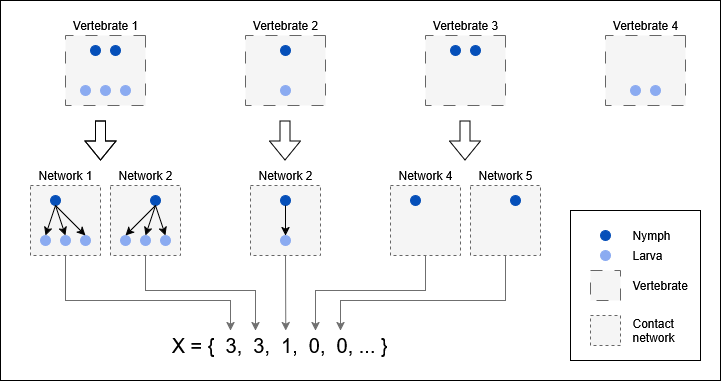

The diagram above was exported from draw.io. Its source (the exported page's mxGraphModel, read from the mxfile embedded in the PNG):
<mxGraphModel dx="1928" dy="978" grid="1" gridSize="10" guides="1" tooltips="1" connect="1" arrows="1" fold="1" page="1" pageScale="1" pageWidth="850" pageHeight="1100" math="0" shadow="0">
  <root>
    <mxCell id="0" />
    <mxCell id="1" parent="0" />
    <mxCell id="QAlAPhOlw3hryVekH8fl-295" value="" style="rounded=0;whiteSpace=wrap;html=1;" parent="1" vertex="1">
      <mxGeometry x="20" y="150" width="720" height="380" as="geometry" />
    </mxCell>
    <mxCell id="QAlAPhOlw3hryVekH8fl-296" value="" style="rounded=0;whiteSpace=wrap;html=1;" parent="1" vertex="1">
      <mxGeometry x="590" y="360" width="130" height="150" as="geometry" />
    </mxCell>
    <mxCell id="QAlAPhOlw3hryVekH8fl-182" value="" style="whiteSpace=wrap;html=1;dashed=1;fillColor=#f5f5f5;fontColor=#333333;strokeColor=#666666;" parent="1" vertex="1">
      <mxGeometry x="130" y="335" width="70" height="70" as="geometry" />
    </mxCell>
    <mxCell id="QAlAPhOlw3hryVekH8fl-131" value="Vertebrate 1" style="text;html=1;align=center;verticalAlign=middle;whiteSpace=wrap;rounded=0;" parent="1" vertex="1">
      <mxGeometry x="90" y="160" width="70" height="30" as="geometry" />
    </mxCell>
    <mxCell id="QAlAPhOlw3hryVekH8fl-177" value="" style="group;rotation=-180;" parent="1" vertex="1" connectable="0">
      <mxGeometry x="90" y="180" width="70" height="80" as="geometry" />
    </mxCell>
    <mxCell id="QAlAPhOlw3hryVekH8fl-3" value="" style="rounded=0;whiteSpace=wrap;html=1;dashed=1;dashPattern=12 12;fillColor=#f5f5f5;fontColor=#333333;strokeColor=#666666;rotation=-270;" parent="QAlAPhOlw3hryVekH8fl-177" vertex="1">
      <mxGeometry width="70" height="80" as="geometry" />
    </mxCell>
    <mxCell id="QAlAPhOlw3hryVekH8fl-106" value="" style="ellipse;whiteSpace=wrap;html=1;fillColor=#054FB9;strokeColor=#054FB9;rotation=-270;" parent="QAlAPhOlw3hryVekH8fl-177" vertex="1">
      <mxGeometry x="40" y="15" width="10" height="10" as="geometry" />
    </mxCell>
    <mxCell id="QAlAPhOlw3hryVekH8fl-114" value="" style="ellipse;whiteSpace=wrap;html=1;fillColor=#054FB9;strokeColor=#054FB9;rotation=-270;" parent="QAlAPhOlw3hryVekH8fl-177" vertex="1">
      <mxGeometry x="20" y="15" width="10" height="10" as="geometry" />
    </mxCell>
    <mxCell id="QAlAPhOlw3hryVekH8fl-115" value="" style="ellipse;whiteSpace=wrap;html=1;fillColor=#8BABF1;strokeColor=#8BABF1;rotation=-270;" parent="QAlAPhOlw3hryVekH8fl-177" vertex="1">
      <mxGeometry x="50" y="55" width="10" height="10" as="geometry" />
    </mxCell>
    <mxCell id="QAlAPhOlw3hryVekH8fl-116" value="" style="ellipse;whiteSpace=wrap;html=1;fillColor=#8BABF1;strokeColor=#8BABF1;rotation=-270;" parent="QAlAPhOlw3hryVekH8fl-177" vertex="1">
      <mxGeometry x="30" y="55" width="10" height="10" as="geometry" />
    </mxCell>
    <mxCell id="QAlAPhOlw3hryVekH8fl-117" value="" style="ellipse;whiteSpace=wrap;html=1;fillColor=#8BABF1;strokeColor=#8BABF1;rotation=-270;" parent="QAlAPhOlw3hryVekH8fl-177" vertex="1">
      <mxGeometry x="10" y="55" width="10" height="10" as="geometry" />
    </mxCell>
    <mxCell id="QAlAPhOlw3hryVekH8fl-178" value="" style="group;rotation=90;fontStyle=0" parent="1" vertex="1" connectable="0">
      <mxGeometry x="60" y="345" width="60" height="65" as="geometry" />
    </mxCell>
    <mxCell id="QAlAPhOlw3hryVekH8fl-180" value="" style="whiteSpace=wrap;html=1;dashed=1;fillColor=#f5f5f5;fontColor=#333333;strokeColor=#666666;" parent="QAlAPhOlw3hryVekH8fl-178" vertex="1">
      <mxGeometry x="-10" y="-10" width="70" height="70" as="geometry" />
    </mxCell>
    <mxCell id="QAlAPhOlw3hryVekH8fl-138" value="" style="ellipse;whiteSpace=wrap;html=1;fillColor=#054FB9;strokeColor=#054FB9;rotation=90;" parent="QAlAPhOlw3hryVekH8fl-178" vertex="1">
      <mxGeometry x="10" width="10" height="10" as="geometry" />
    </mxCell>
    <mxCell id="QAlAPhOlw3hryVekH8fl-140" value="" style="ellipse;whiteSpace=wrap;html=1;fillColor=#8BABF1;strokeColor=#8BABF1;rotation=90;" parent="QAlAPhOlw3hryVekH8fl-178" vertex="1">
      <mxGeometry x="40" y="40" width="10" height="10" as="geometry" />
    </mxCell>
    <mxCell id="QAlAPhOlw3hryVekH8fl-141" value="" style="ellipse;whiteSpace=wrap;html=1;fillColor=#8BABF1;strokeColor=#8BABF1;rotation=90;" parent="QAlAPhOlw3hryVekH8fl-178" vertex="1">
      <mxGeometry x="20" y="40" width="10" height="10" as="geometry" />
    </mxCell>
    <mxCell id="QAlAPhOlw3hryVekH8fl-142" value="" style="ellipse;whiteSpace=wrap;html=1;fillColor=#8BABF1;strokeColor=#8BABF1;rotation=90;" parent="QAlAPhOlw3hryVekH8fl-178" vertex="1">
      <mxGeometry y="40" width="10" height="10" as="geometry" />
    </mxCell>
    <mxCell id="QAlAPhOlw3hryVekH8fl-148" value="" style="endArrow=classic;html=1;rounded=0;exitX=1;exitY=0.5;exitDx=0;exitDy=0;entryX=0;entryY=0.5;entryDx=0;entryDy=0;" parent="QAlAPhOlw3hryVekH8fl-178" source="QAlAPhOlw3hryVekH8fl-138" target="QAlAPhOlw3hryVekH8fl-140" edge="1">
      <mxGeometry width="50" height="50" relative="1" as="geometry">
        <mxPoint x="-40" y="50" as="sourcePoint" />
        <mxPoint x="10" y="100" as="targetPoint" />
      </mxGeometry>
    </mxCell>
    <mxCell id="QAlAPhOlw3hryVekH8fl-150" value="" style="endArrow=classic;html=1;rounded=0;exitX=1;exitY=0.5;exitDx=0;exitDy=0;entryX=0;entryY=0.5;entryDx=0;entryDy=0;" parent="QAlAPhOlw3hryVekH8fl-178" source="QAlAPhOlw3hryVekH8fl-138" target="QAlAPhOlw3hryVekH8fl-142" edge="1">
      <mxGeometry width="50" height="50" relative="1" as="geometry">
        <mxPoint x="-40" y="50" as="sourcePoint" />
        <mxPoint x="10" y="100" as="targetPoint" />
      </mxGeometry>
    </mxCell>
    <mxCell id="QAlAPhOlw3hryVekH8fl-175" value="" style="endArrow=classic;html=1;rounded=0;exitX=1;exitY=0.5;exitDx=0;exitDy=0;entryX=0;entryY=0.5;entryDx=0;entryDy=0;" parent="QAlAPhOlw3hryVekH8fl-178" source="QAlAPhOlw3hryVekH8fl-138" target="QAlAPhOlw3hryVekH8fl-141" edge="1">
      <mxGeometry width="50" height="50" relative="1" as="geometry">
        <mxPoint x="35" y="10" as="sourcePoint" />
        <mxPoint x="25" y="40" as="targetPoint" />
      </mxGeometry>
    </mxCell>
    <mxCell id="QAlAPhOlw3hryVekH8fl-179" value="" style="group;rotation=90;" parent="1" vertex="1" connectable="0">
      <mxGeometry x="140" y="345" width="70" height="60" as="geometry" />
    </mxCell>
    <mxCell id="QAlAPhOlw3hryVekH8fl-144" value="" style="ellipse;whiteSpace=wrap;html=1;fillColor=#054FB9;strokeColor=#054FB9;rotation=90;" parent="QAlAPhOlw3hryVekH8fl-179" vertex="1">
      <mxGeometry x="30" width="10" height="10" as="geometry" />
    </mxCell>
    <mxCell id="QAlAPhOlw3hryVekH8fl-145" value="" style="ellipse;whiteSpace=wrap;html=1;fillColor=#8BABF1;strokeColor=#8BABF1;rotation=90;" parent="QAlAPhOlw3hryVekH8fl-179" vertex="1">
      <mxGeometry x="40" y="40" width="10" height="10" as="geometry" />
    </mxCell>
    <mxCell id="QAlAPhOlw3hryVekH8fl-146" value="" style="ellipse;whiteSpace=wrap;html=1;fillColor=#8BABF1;strokeColor=#8BABF1;rotation=90;" parent="QAlAPhOlw3hryVekH8fl-179" vertex="1">
      <mxGeometry x="20" y="40" width="10" height="10" as="geometry" />
    </mxCell>
    <mxCell id="QAlAPhOlw3hryVekH8fl-147" value="" style="ellipse;whiteSpace=wrap;html=1;fillColor=#8BABF1;strokeColor=#8BABF1;rotation=90;" parent="QAlAPhOlw3hryVekH8fl-179" vertex="1">
      <mxGeometry y="40" width="10" height="10" as="geometry" />
    </mxCell>
    <mxCell id="QAlAPhOlw3hryVekH8fl-151" value="" style="endArrow=classic;html=1;rounded=0;exitX=1;exitY=0.5;exitDx=0;exitDy=0;entryX=0;entryY=0.5;entryDx=0;entryDy=0;" parent="QAlAPhOlw3hryVekH8fl-179" source="QAlAPhOlw3hryVekH8fl-144" target="QAlAPhOlw3hryVekH8fl-145" edge="1">
      <mxGeometry width="50" height="50" relative="1" as="geometry">
        <mxPoint x="-40" y="-30" as="sourcePoint" />
        <mxPoint x="10" y="20" as="targetPoint" />
      </mxGeometry>
    </mxCell>
    <mxCell id="QAlAPhOlw3hryVekH8fl-152" value="" style="endArrow=classic;html=1;rounded=0;exitX=1;exitY=0.5;exitDx=0;exitDy=0;entryX=0;entryY=0.5;entryDx=0;entryDy=0;" parent="QAlAPhOlw3hryVekH8fl-179" source="QAlAPhOlw3hryVekH8fl-144" target="QAlAPhOlw3hryVekH8fl-146" edge="1">
      <mxGeometry width="50" height="50" relative="1" as="geometry">
        <mxPoint x="-40" y="-30" as="sourcePoint" />
        <mxPoint x="10" y="20" as="targetPoint" />
      </mxGeometry>
    </mxCell>
    <mxCell id="QAlAPhOlw3hryVekH8fl-183" value="" style="endArrow=classic;html=1;rounded=0;exitX=1;exitY=0.5;exitDx=0;exitDy=0;entryX=0;entryY=0.5;entryDx=0;entryDy=0;" parent="QAlAPhOlw3hryVekH8fl-179" source="QAlAPhOlw3hryVekH8fl-144" target="QAlAPhOlw3hryVekH8fl-147" edge="1">
      <mxGeometry width="50" height="50" relative="1" as="geometry">
        <mxPoint x="285" y="355" as="sourcePoint" />
        <mxPoint x="255" y="385" as="targetPoint" />
      </mxGeometry>
    </mxCell>
    <mxCell id="QAlAPhOlw3hryVekH8fl-181" value="Network 1" style="text;html=1;align=center;verticalAlign=middle;whiteSpace=wrap;rounded=0;" parent="1" vertex="1">
      <mxGeometry x="50" y="310" width="70" height="30" as="geometry" />
    </mxCell>
    <mxCell id="QAlAPhOlw3hryVekH8fl-184" value="Network 2" style="text;html=1;align=center;verticalAlign=middle;whiteSpace=wrap;rounded=0;" parent="1" vertex="1">
      <mxGeometry x="130" y="310" width="70" height="30" as="geometry" />
    </mxCell>
    <mxCell id="QAlAPhOlw3hryVekH8fl-214" value="" style="whiteSpace=wrap;html=1;dashed=1;fillColor=#f5f5f5;fontColor=#333333;strokeColor=#666666;" parent="1" vertex="1">
      <mxGeometry x="490" y="335" width="70" height="70" as="geometry" />
    </mxCell>
    <mxCell id="QAlAPhOlw3hryVekH8fl-215" value="Vertebrate 3" style="text;html=1;align=center;verticalAlign=middle;whiteSpace=wrap;rounded=0;" parent="1" vertex="1">
      <mxGeometry x="450" y="160" width="70" height="30" as="geometry" />
    </mxCell>
    <mxCell id="QAlAPhOlw3hryVekH8fl-217" value="" style="group;rotation=-180;" parent="1" vertex="1" connectable="0">
      <mxGeometry x="450" y="180" width="70" height="80" as="geometry" />
    </mxCell>
    <mxCell id="QAlAPhOlw3hryVekH8fl-218" value="" style="rounded=0;whiteSpace=wrap;html=1;dashed=1;dashPattern=12 12;fillColor=#f5f5f5;fontColor=#333333;strokeColor=#666666;rotation=-270;" parent="QAlAPhOlw3hryVekH8fl-217" vertex="1">
      <mxGeometry width="70" height="80" as="geometry" />
    </mxCell>
    <mxCell id="QAlAPhOlw3hryVekH8fl-219" value="" style="ellipse;whiteSpace=wrap;html=1;fillColor=#054FB9;strokeColor=#054FB9;rotation=-270;" parent="QAlAPhOlw3hryVekH8fl-217" vertex="1">
      <mxGeometry x="40" y="15" width="10" height="10" as="geometry" />
    </mxCell>
    <mxCell id="QAlAPhOlw3hryVekH8fl-220" value="" style="ellipse;whiteSpace=wrap;html=1;fillColor=#054FB9;strokeColor=#054FB9;rotation=-270;" parent="QAlAPhOlw3hryVekH8fl-217" vertex="1">
      <mxGeometry x="20" y="15" width="10" height="10" as="geometry" />
    </mxCell>
    <mxCell id="QAlAPhOlw3hryVekH8fl-224" value="" style="group;rotation=90;fontStyle=0;dashed=1;" parent="1" vertex="1" connectable="0">
      <mxGeometry x="420" y="345" width="60" height="65" as="geometry" />
    </mxCell>
    <mxCell id="QAlAPhOlw3hryVekH8fl-225" value="" style="whiteSpace=wrap;html=1;dashed=1;fillColor=#f5f5f5;fontColor=#333333;strokeColor=#666666;" parent="QAlAPhOlw3hryVekH8fl-224" vertex="1">
      <mxGeometry x="-10" y="-10" width="70" height="70" as="geometry" />
    </mxCell>
    <mxCell id="QAlAPhOlw3hryVekH8fl-226" value="" style="ellipse;whiteSpace=wrap;html=1;fillColor=#054FB9;strokeColor=#054FB9;rotation=90;" parent="QAlAPhOlw3hryVekH8fl-224" vertex="1">
      <mxGeometry x="10" width="10" height="10" as="geometry" />
    </mxCell>
    <mxCell id="QAlAPhOlw3hryVekH8fl-241" value="Network 4" style="text;html=1;align=center;verticalAlign=middle;whiteSpace=wrap;rounded=0;" parent="1" vertex="1">
      <mxGeometry x="410" y="310" width="70" height="30" as="geometry" />
    </mxCell>
    <mxCell id="QAlAPhOlw3hryVekH8fl-242" value="Network 5" style="text;html=1;align=center;verticalAlign=middle;whiteSpace=wrap;rounded=0;" parent="1" vertex="1">
      <mxGeometry x="490" y="310" width="70" height="30" as="geometry" />
    </mxCell>
    <mxCell id="QAlAPhOlw3hryVekH8fl-243" value="Vertebrate 2" style="text;html=1;align=center;verticalAlign=middle;whiteSpace=wrap;rounded=0;" parent="1" vertex="1">
      <mxGeometry x="270" y="160" width="70" height="30" as="geometry" />
    </mxCell>
    <mxCell id="QAlAPhOlw3hryVekH8fl-244" value="" style="group;rotation=-180;" parent="1" vertex="1" connectable="0">
      <mxGeometry x="270" y="180" width="70" height="80" as="geometry" />
    </mxCell>
    <mxCell id="QAlAPhOlw3hryVekH8fl-245" value="" style="rounded=0;whiteSpace=wrap;html=1;dashed=1;dashPattern=12 12;fillColor=#f5f5f5;fontColor=#333333;strokeColor=#666666;rotation=-270;" parent="QAlAPhOlw3hryVekH8fl-244" vertex="1">
      <mxGeometry width="70" height="80" as="geometry" />
    </mxCell>
    <mxCell id="QAlAPhOlw3hryVekH8fl-249" value="" style="ellipse;whiteSpace=wrap;html=1;fillColor=#8BABF1;strokeColor=#8BABF1;rotation=-270;" parent="QAlAPhOlw3hryVekH8fl-244" vertex="1">
      <mxGeometry x="30" y="55" width="10" height="10" as="geometry" />
    </mxCell>
    <mxCell id="QAlAPhOlw3hryVekH8fl-251" value="" style="ellipse;whiteSpace=wrap;html=1;fillColor=#054FB9;strokeColor=#054FB9;rotation=-270;" parent="QAlAPhOlw3hryVekH8fl-244" vertex="1">
      <mxGeometry x="30" y="15" width="10" height="10" as="geometry" />
    </mxCell>
    <mxCell id="QAlAPhOlw3hryVekH8fl-253" value="" style="whiteSpace=wrap;html=1;dashed=1;fillColor=#f5f5f5;fontColor=#333333;strokeColor=#666666;" parent="1" vertex="1">
      <mxGeometry x="270" y="335" width="70" height="70" as="geometry" />
    </mxCell>
    <mxCell id="QAlAPhOlw3hryVekH8fl-254" value="" style="group;rotation=90;" parent="1" vertex="1" connectable="0">
      <mxGeometry x="280" y="345" width="70" height="60" as="geometry" />
    </mxCell>
    <mxCell id="QAlAPhOlw3hryVekH8fl-255" value="" style="ellipse;whiteSpace=wrap;html=1;fillColor=#054FB9;strokeColor=#054FB9;rotation=90;" parent="QAlAPhOlw3hryVekH8fl-254" vertex="1">
      <mxGeometry x="20" width="10" height="10" as="geometry" />
    </mxCell>
    <mxCell id="QAlAPhOlw3hryVekH8fl-257" value="" style="ellipse;whiteSpace=wrap;html=1;fillColor=#8BABF1;strokeColor=#8BABF1;rotation=90;" parent="QAlAPhOlw3hryVekH8fl-254" vertex="1">
      <mxGeometry x="20" y="40" width="10" height="10" as="geometry" />
    </mxCell>
    <mxCell id="QAlAPhOlw3hryVekH8fl-260" value="" style="endArrow=classic;html=1;rounded=0;exitX=1;exitY=0.5;exitDx=0;exitDy=0;entryX=0;entryY=0.5;entryDx=0;entryDy=0;" parent="QAlAPhOlw3hryVekH8fl-254" source="QAlAPhOlw3hryVekH8fl-255" target="QAlAPhOlw3hryVekH8fl-257" edge="1">
      <mxGeometry width="50" height="50" relative="1" as="geometry">
        <mxPoint x="-40" y="-30" as="sourcePoint" />
        <mxPoint x="10" y="20" as="targetPoint" />
      </mxGeometry>
    </mxCell>
    <mxCell id="QAlAPhOlw3hryVekH8fl-262" value="Network 2" style="text;html=1;align=center;verticalAlign=middle;whiteSpace=wrap;rounded=0;" parent="1" vertex="1">
      <mxGeometry x="270" y="310" width="70" height="30" as="geometry" />
    </mxCell>
    <mxCell id="QAlAPhOlw3hryVekH8fl-265" value="&lt;font style=&quot;font-size: 20px;&quot;&gt;X = {&amp;nbsp; 3,&amp;nbsp; 3,&amp;nbsp; 1,&amp;nbsp; 0,&amp;nbsp; 0, ... }&amp;nbsp; &amp;nbsp;&lt;/font&gt;" style="text;html=1;align=center;verticalAlign=middle;whiteSpace=wrap;rounded=0;" parent="1" vertex="1">
      <mxGeometry x="150" y="480" width="315" height="30" as="geometry" />
    </mxCell>
    <mxCell id="QAlAPhOlw3hryVekH8fl-266" value="" style="ellipse;whiteSpace=wrap;html=1;fillColor=#054FB9;strokeColor=#054FB9;rotation=-270;" parent="1" vertex="1">
      <mxGeometry x="530" y="345" width="10" height="10" as="geometry" />
    </mxCell>
    <mxCell id="QAlAPhOlw3hryVekH8fl-269" value="" style="endArrow=classic;html=1;rounded=0;exitX=0.5;exitY=1;exitDx=0;exitDy=0;strokeColor=#6F6F6F;" parent="1" source="QAlAPhOlw3hryVekH8fl-180" edge="1">
      <mxGeometry width="50" height="50" relative="1" as="geometry">
        <mxPoint x="240" y="510" as="sourcePoint" />
        <mxPoint x="250" y="480" as="targetPoint" />
        <Array as="points">
          <mxPoint x="85" y="450" />
          <mxPoint x="250" y="450" />
        </Array>
      </mxGeometry>
    </mxCell>
    <mxCell id="QAlAPhOlw3hryVekH8fl-270" value="" style="endArrow=classic;html=1;rounded=0;exitX=0.5;exitY=1;exitDx=0;exitDy=0;strokeColor=#6F6F6F;" parent="1" source="QAlAPhOlw3hryVekH8fl-182" edge="1">
      <mxGeometry width="50" height="50" relative="1" as="geometry">
        <mxPoint x="160" y="410" as="sourcePoint" />
        <mxPoint x="275" y="480" as="targetPoint" />
        <Array as="points">
          <mxPoint x="165" y="440" />
          <mxPoint x="275" y="440" />
        </Array>
      </mxGeometry>
    </mxCell>
    <mxCell id="QAlAPhOlw3hryVekH8fl-271" value="" style="endArrow=classic;html=1;rounded=0;exitX=0.5;exitY=1;exitDx=0;exitDy=0;entryX=0.493;entryY=0.008;entryDx=0;entryDy=0;strokeColor=#6F6F6F;entryPerimeter=0;" parent="1" source="QAlAPhOlw3hryVekH8fl-253" target="QAlAPhOlw3hryVekH8fl-265" edge="1">
      <mxGeometry width="50" height="50" relative="1" as="geometry">
        <mxPoint x="310" y="400" as="sourcePoint" />
        <mxPoint x="310" y="470" as="targetPoint" />
      </mxGeometry>
    </mxCell>
    <mxCell id="QAlAPhOlw3hryVekH8fl-272" value="" style="endArrow=classic;html=1;rounded=0;exitX=0.5;exitY=1;exitDx=0;exitDy=0;strokeColor=#6F6F6F;" parent="1" source="QAlAPhOlw3hryVekH8fl-225" edge="1">
      <mxGeometry width="50" height="50" relative="1" as="geometry">
        <mxPoint x="300" y="500" as="sourcePoint" />
        <mxPoint x="335" y="480" as="targetPoint" />
        <Array as="points">
          <mxPoint x="445" y="440" />
          <mxPoint x="335" y="440" />
        </Array>
      </mxGeometry>
    </mxCell>
    <mxCell id="QAlAPhOlw3hryVekH8fl-273" value="" style="endArrow=classic;html=1;rounded=0;exitX=0.5;exitY=1;exitDx=0;exitDy=0;strokeColor=#6F6F6F;" parent="1" source="QAlAPhOlw3hryVekH8fl-214" edge="1">
      <mxGeometry width="50" height="50" relative="1" as="geometry">
        <mxPoint x="300" y="500" as="sourcePoint" />
        <mxPoint x="360" y="480" as="targetPoint" />
        <Array as="points">
          <mxPoint x="525" y="450" />
          <mxPoint x="360" y="450" />
        </Array>
      </mxGeometry>
    </mxCell>
    <mxCell id="QAlAPhOlw3hryVekH8fl-274" value="" style="shape=flexArrow;endArrow=classic;html=1;rounded=0;" parent="1" edge="1">
      <mxGeometry width="50" height="50" relative="1" as="geometry">
        <mxPoint x="120" y="270" as="sourcePoint" />
        <mxPoint x="120" y="310" as="targetPoint" />
      </mxGeometry>
    </mxCell>
    <mxCell id="QAlAPhOlw3hryVekH8fl-275" value="" style="shape=flexArrow;endArrow=classic;html=1;rounded=0;" parent="1" edge="1">
      <mxGeometry width="50" height="50" relative="1" as="geometry">
        <mxPoint x="120" y="270" as="sourcePoint" />
        <mxPoint x="120" y="310" as="targetPoint" />
      </mxGeometry>
    </mxCell>
    <mxCell id="QAlAPhOlw3hryVekH8fl-276" value="" style="shape=flexArrow;endArrow=classic;html=1;rounded=0;" parent="1" edge="1">
      <mxGeometry width="50" height="50" relative="1" as="geometry">
        <mxPoint x="304.58" y="270" as="sourcePoint" />
        <mxPoint x="304.58" y="310" as="targetPoint" />
      </mxGeometry>
    </mxCell>
    <mxCell id="QAlAPhOlw3hryVekH8fl-277" value="" style="shape=flexArrow;endArrow=classic;html=1;rounded=0;" parent="1" edge="1">
      <mxGeometry width="50" height="50" relative="1" as="geometry">
        <mxPoint x="484.58000000000004" y="270" as="sourcePoint" />
        <mxPoint x="484.58000000000004" y="310" as="targetPoint" />
      </mxGeometry>
    </mxCell>
    <mxCell id="QAlAPhOlw3hryVekH8fl-278" value="Vertebrate 4" style="text;html=1;align=center;verticalAlign=middle;whiteSpace=wrap;rounded=0;" parent="1" vertex="1">
      <mxGeometry x="630" y="160" width="70" height="30" as="geometry" />
    </mxCell>
    <mxCell id="QAlAPhOlw3hryVekH8fl-279" value="" style="group;rotation=-180;" parent="1" vertex="1" connectable="0">
      <mxGeometry x="630" y="180" width="70" height="80" as="geometry" />
    </mxCell>
    <mxCell id="QAlAPhOlw3hryVekH8fl-280" value="" style="rounded=0;whiteSpace=wrap;html=1;dashed=1;dashPattern=12 12;fillColor=#f5f5f5;fontColor=#333333;strokeColor=#666666;rotation=-270;" parent="QAlAPhOlw3hryVekH8fl-279" vertex="1">
      <mxGeometry width="70" height="80" as="geometry" />
    </mxCell>
    <mxCell id="QAlAPhOlw3hryVekH8fl-284" value="" style="ellipse;whiteSpace=wrap;html=1;fillColor=#8BABF1;strokeColor=#8BABF1;rotation=-270;" parent="QAlAPhOlw3hryVekH8fl-279" vertex="1">
      <mxGeometry x="40" y="55" width="10" height="10" as="geometry" />
    </mxCell>
    <mxCell id="QAlAPhOlw3hryVekH8fl-285" value="" style="ellipse;whiteSpace=wrap;html=1;fillColor=#8BABF1;strokeColor=#8BABF1;rotation=-270;" parent="QAlAPhOlw3hryVekH8fl-279" vertex="1">
      <mxGeometry x="20" y="55" width="10" height="10" as="geometry" />
    </mxCell>
    <mxCell id="QAlAPhOlw3hryVekH8fl-82" value="" style="ellipse;whiteSpace=wrap;html=1;fillColor=#054FB9;strokeColor=#054FB9;" parent="1" vertex="1">
      <mxGeometry x="620" y="380" width="10" height="10" as="geometry" />
    </mxCell>
    <mxCell id="QAlAPhOlw3hryVekH8fl-83" value="&lt;div&gt;Nymph&lt;/div&gt;" style="text;html=1;align=left;verticalAlign=middle;whiteSpace=wrap;rounded=0;" parent="1" vertex="1">
      <mxGeometry x="650" y="370" width="60" height="30" as="geometry" />
    </mxCell>
    <mxCell id="QAlAPhOlw3hryVekH8fl-84" value="" style="ellipse;whiteSpace=wrap;html=1;fillColor=#8BABF1;strokeColor=#8BABF1;" parent="1" vertex="1">
      <mxGeometry x="620" y="400" width="10" height="10" as="geometry" />
    </mxCell>
    <mxCell id="QAlAPhOlw3hryVekH8fl-85" value="Larva" style="text;html=1;align=left;verticalAlign=middle;whiteSpace=wrap;rounded=0;" parent="1" vertex="1">
      <mxGeometry x="650" y="390" width="90" height="30" as="geometry" />
    </mxCell>
    <mxCell id="QAlAPhOlw3hryVekH8fl-94" value="" style="rounded=0;whiteSpace=wrap;html=1;dashed=1;dashPattern=12 12;fillColor=#f5f5f5;fontColor=#333333;strokeColor=#666666;" parent="1" vertex="1">
      <mxGeometry x="610" y="420" width="30" height="30" as="geometry" />
    </mxCell>
    <mxCell id="QAlAPhOlw3hryVekH8fl-95" value="Vertebrate" style="text;html=1;align=left;verticalAlign=middle;whiteSpace=wrap;rounded=0;" parent="1" vertex="1">
      <mxGeometry x="650" y="420" width="60" height="30" as="geometry" />
    </mxCell>
    <mxCell id="QAlAPhOlw3hryVekH8fl-168" value="" style="whiteSpace=wrap;html=1;aspect=fixed;dashed=1;fillColor=#f5f5f5;fontColor=#333333;strokeColor=#666666;fillStyle=solid;" parent="1" vertex="1">
      <mxGeometry x="610" y="465" width="30" height="30" as="geometry" />
    </mxCell>
    <mxCell id="QAlAPhOlw3hryVekH8fl-169" value="&lt;div&gt;Contact&lt;/div&gt;&lt;div&gt;network&lt;/div&gt;" style="text;html=1;align=left;verticalAlign=middle;whiteSpace=wrap;rounded=0;" parent="1" vertex="1">
      <mxGeometry x="650" y="465" width="80" height="30" as="geometry" />
    </mxCell>
  </root>
</mxGraphModel>